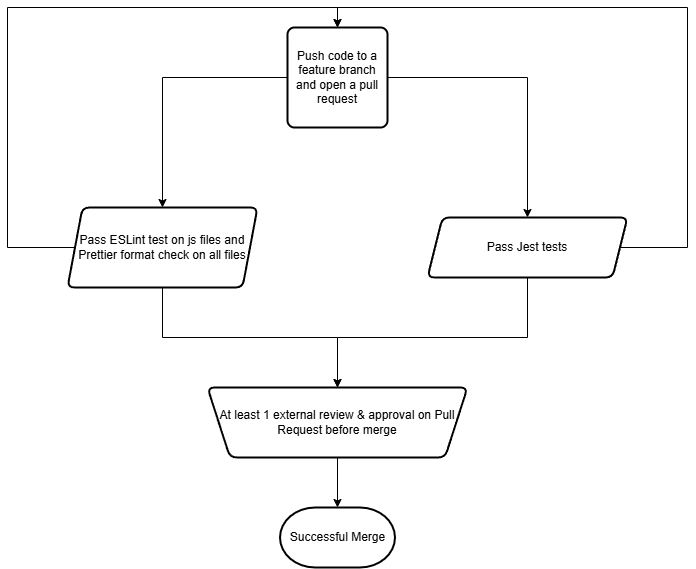

The diagram above was exported from draw.io. Its source (the exported page's mxGraphModel, read from the mxfile embedded in the PNG):
<mxGraphModel dx="1042" dy="562" grid="1" gridSize="10" guides="1" tooltips="1" connect="1" arrows="1" fold="1" page="1" pageScale="1" pageWidth="850" pageHeight="1100" background="light-dark(#FFFFFF,#FFFFFF)" math="0" shadow="0">
  <root>
    <mxCell id="0" />
    <mxCell id="1" parent="0" />
    <mxCell id="aloLUM9iFoXtdWLhEssE-6" style="edgeStyle=orthogonalEdgeStyle;rounded=0;orthogonalLoop=1;jettySize=auto;html=1;strokeColor=light-dark(#000000,#000000);entryX=0.5;entryY=0;entryDx=0;entryDy=0;" edge="1" parent="1" source="aloLUM9iFoXtdWLhEssE-3" target="aloLUM9iFoXtdWLhEssE-5">
      <mxGeometry relative="1" as="geometry">
        <mxPoint x="230" y="200" as="targetPoint" />
      </mxGeometry>
    </mxCell>
    <mxCell id="aloLUM9iFoXtdWLhEssE-8" style="edgeStyle=orthogonalEdgeStyle;rounded=0;orthogonalLoop=1;jettySize=auto;html=1;strokeColor=light-dark(#000000,#000000);" edge="1" parent="1" source="aloLUM9iFoXtdWLhEssE-3" target="aloLUM9iFoXtdWLhEssE-7">
      <mxGeometry relative="1" as="geometry">
        <mxPoint x="420" y="220" as="targetPoint" />
      </mxGeometry>
    </mxCell>
    <mxCell id="aloLUM9iFoXtdWLhEssE-3" value="&lt;font style=&quot;&quot;&gt;Push code to a feature branch and open a pull request&lt;/font&gt;" style="rounded=1;whiteSpace=wrap;html=1;absoluteArcSize=1;arcSize=14;strokeWidth=2;fillColor=light-dark(#FFFFFF,#FFFFFF);strokeColor=light-dark(#000000,#000000);fontColor=light-dark(#000000,#000000);" vertex="1" parent="1">
      <mxGeometry x="320" y="30" width="100" height="100" as="geometry" />
    </mxCell>
    <mxCell id="aloLUM9iFoXtdWLhEssE-12" style="edgeStyle=orthogonalEdgeStyle;rounded=0;orthogonalLoop=1;jettySize=auto;html=1;entryX=0.5;entryY=0;entryDx=0;entryDy=0;strokeColor=light-dark(#000000,#000000);align=center;verticalAlign=middle;fontFamily=Helvetica;fontSize=11;fontColor=default;labelBackgroundColor=default;endArrow=classic;" edge="1" parent="1" source="aloLUM9iFoXtdWLhEssE-5" target="aloLUM9iFoXtdWLhEssE-11">
      <mxGeometry relative="1" as="geometry">
        <mxPoint x="360" y="380" as="targetPoint" />
      </mxGeometry>
    </mxCell>
    <mxCell id="aloLUM9iFoXtdWLhEssE-17" style="edgeStyle=orthogonalEdgeStyle;shape=connector;rounded=0;orthogonalLoop=1;jettySize=auto;html=1;entryX=0.5;entryY=0;entryDx=0;entryDy=0;strokeColor=light-dark(#000000,#000000);align=center;verticalAlign=middle;fontFamily=Helvetica;fontSize=11;fontColor=default;labelBackgroundColor=default;endArrow=classic;" edge="1" parent="1" source="aloLUM9iFoXtdWLhEssE-5" target="aloLUM9iFoXtdWLhEssE-3">
      <mxGeometry relative="1" as="geometry">
        <Array as="points">
          <mxPoint x="40" y="250" />
          <mxPoint x="40" y="10" />
          <mxPoint x="370" y="10" />
        </Array>
      </mxGeometry>
    </mxCell>
    <mxCell id="aloLUM9iFoXtdWLhEssE-5" value="Pass ESLint test on js files and Prettier format check on all files" style="shape=parallelogram;html=1;strokeWidth=2;perimeter=parallelogramPerimeter;whiteSpace=wrap;rounded=1;arcSize=14;size=0.07894736842105263;fontColor=light-dark(#000000,#000000);strokeColor=light-dark(#000000,#000000);fillColor=light-dark(#FFFFFF,#FFFFFF);align=center;verticalAlign=middle;absoluteArcSize=1;fontFamily=Helvetica;fontSize=12;" vertex="1" parent="1">
      <mxGeometry x="100" y="210" width="190" height="80" as="geometry" />
    </mxCell>
    <mxCell id="aloLUM9iFoXtdWLhEssE-13" style="edgeStyle=orthogonalEdgeStyle;rounded=0;orthogonalLoop=1;jettySize=auto;html=1;entryX=0.5;entryY=0;entryDx=0;entryDy=0;strokeColor=light-dark(#000000,#000000);align=center;verticalAlign=middle;fontFamily=Helvetica;fontSize=11;fontColor=default;labelBackgroundColor=default;endArrow=classic;" edge="1" parent="1" source="aloLUM9iFoXtdWLhEssE-7" target="aloLUM9iFoXtdWLhEssE-11">
      <mxGeometry relative="1" as="geometry">
        <Array as="points">
          <mxPoint x="560" y="340" />
          <mxPoint x="370" y="340" />
        </Array>
      </mxGeometry>
    </mxCell>
    <mxCell id="aloLUM9iFoXtdWLhEssE-18" style="edgeStyle=orthogonalEdgeStyle;shape=connector;rounded=0;orthogonalLoop=1;jettySize=auto;html=1;strokeColor=light-dark(#000000,#000000);align=center;verticalAlign=middle;fontFamily=Helvetica;fontSize=11;fontColor=default;labelBackgroundColor=default;endArrow=classic;" edge="1" parent="1" source="aloLUM9iFoXtdWLhEssE-7">
      <mxGeometry relative="1" as="geometry">
        <mxPoint x="370" y="30" as="targetPoint" />
        <Array as="points">
          <mxPoint x="720" y="250" />
          <mxPoint x="720" y="10" />
          <mxPoint x="370" y="10" />
        </Array>
      </mxGeometry>
    </mxCell>
    <mxCell id="aloLUM9iFoXtdWLhEssE-7" value="Pass Jest tests" style="shape=parallelogram;html=1;strokeWidth=2;perimeter=parallelogramPerimeter;whiteSpace=wrap;rounded=1;arcSize=14;size=0.07500000000000001;fontColor=light-dark(#000000,#000000);strokeColor=light-dark(#000000,#000000);fillColor=light-dark(#FFFFFF,#FFFFFF);align=center;verticalAlign=middle;absoluteArcSize=1;fontFamily=Helvetica;fontSize=12;" vertex="1" parent="1">
      <mxGeometry x="460" y="220" width="200" height="60" as="geometry" />
    </mxCell>
    <mxCell id="aloLUM9iFoXtdWLhEssE-11" value="At least 1 external review &amp;amp; approval on Pull Request before merge" style="verticalLabelPosition=middle;verticalAlign=middle;html=1;shape=trapezoid;perimeter=trapezoidPerimeter;whiteSpace=wrap;size=0.08653846153846154;arcSize=14;flipV=1;labelPosition=center;align=center;rounded=1;strokeColor=light-dark(#000000,#000000);strokeWidth=2;absoluteArcSize=1;fontFamily=Helvetica;fontSize=12;fontColor=light-dark(#000000,#000000);fillColor=light-dark(#FFFFFF,#FFFFFF);" vertex="1" parent="1">
      <mxGeometry x="240" y="390" width="260" height="70" as="geometry" />
    </mxCell>
    <mxCell id="aloLUM9iFoXtdWLhEssE-14" value="Successful Merge" style="strokeWidth=2;html=1;shape=mxgraph.flowchart.terminator;whiteSpace=wrap;rounded=1;strokeColor=light-dark(#000000,#000000);align=center;verticalAlign=middle;arcSize=14;absoluteArcSize=1;fontFamily=Helvetica;fontSize=12;fontColor=light-dark(#000000,#000000);fillColor=light-dark(#FFFFFF,#FFFFFF);" vertex="1" parent="1">
      <mxGeometry x="312.5" y="510" width="115" height="60" as="geometry" />
    </mxCell>
    <mxCell id="aloLUM9iFoXtdWLhEssE-16" style="edgeStyle=orthogonalEdgeStyle;shape=connector;rounded=0;orthogonalLoop=1;jettySize=auto;html=1;entryX=0.5;entryY=0;entryDx=0;entryDy=0;entryPerimeter=0;strokeColor=light-dark(#000000,#000000);align=center;verticalAlign=middle;fontFamily=Helvetica;fontSize=11;fontColor=default;labelBackgroundColor=default;endArrow=classic;" edge="1" parent="1" source="aloLUM9iFoXtdWLhEssE-11" target="aloLUM9iFoXtdWLhEssE-14">
      <mxGeometry relative="1" as="geometry" />
    </mxCell>
  </root>
</mxGraphModel>